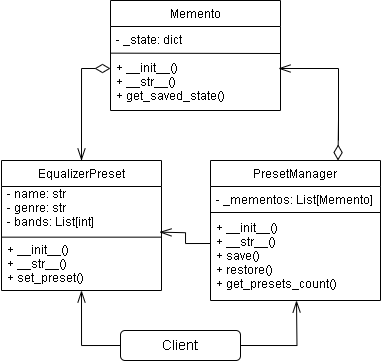

The diagram above was exported from draw.io. Its source (the exported page's mxGraphModel, read from the mxfile embedded in the PNG):
<mxGraphModel dx="1816" dy="582" grid="1" gridSize="10" guides="1" tooltips="1" connect="1" arrows="1" fold="1" page="1" pageScale="1" pageWidth="827" pageHeight="1169" math="0" shadow="0">
  <root>
    <mxCell id="WIyWlLk6GJQsqaUBKTNV-0" />
    <mxCell id="WIyWlLk6GJQsqaUBKTNV-1" parent="WIyWlLk6GJQsqaUBKTNV-0" />
    <mxCell id="3HKasHrS1GfvSko_Kw18-21" value="&lt;font style=&quot;font-size: 14px;&quot;&gt;Client&lt;/font&gt;" style="rounded=1;whiteSpace=wrap;html=1;" parent="WIyWlLk6GJQsqaUBKTNV-1" vertex="1">
      <mxGeometry x="40" y="610" width="120" height="30" as="geometry" />
    </mxCell>
    <mxCell id="utE3iIAdCTnjr5FFgPwm-16" value="" style="endArrow=openThin;html=1;rounded=0;endFill=0;endSize=10;exitX=1;exitY=0.5;exitDx=0;exitDy=0;edgeStyle=orthogonalEdgeStyle;" parent="WIyWlLk6GJQsqaUBKTNV-1" source="3HKasHrS1GfvSko_Kw18-21" edge="1">
      <mxGeometry width="50" height="50" relative="1" as="geometry">
        <mxPoint x="400" y="630" as="sourcePoint" />
        <mxPoint x="216" y="580" as="targetPoint" />
      </mxGeometry>
    </mxCell>
    <mxCell id="utE3iIAdCTnjr5FFgPwm-9" value="PresetManager" style="swimlane;fontStyle=0;align=center;verticalAlign=top;childLayout=stackLayout;horizontal=1;startSize=26;horizontalStack=0;resizeParent=1;resizeLast=0;collapsible=1;marginBottom=0;rounded=0;shadow=0;strokeWidth=1;" parent="WIyWlLk6GJQsqaUBKTNV-1" vertex="1">
      <mxGeometry x="130" y="440" width="170" height="140" as="geometry">
        <mxRectangle x="230" y="140" width="160" height="26" as="alternateBounds" />
      </mxGeometry>
    </mxCell>
    <mxCell id="utE3iIAdCTnjr5FFgPwm-11" value="- _mementos: List[Memento] &#10;&#10;+ __init__()&#10;+ __str__()&#10;+ save()&#10;+ restore()&#10;+ get_presets_count()&#10;" style="text;align=left;verticalAlign=top;spacingLeft=4;spacingRight=4;overflow=hidden;rotatable=0;points=[[0,0.5],[1,0.5]];portConstraint=eastwest;" parent="utE3iIAdCTnjr5FFgPwm-9" vertex="1">
      <mxGeometry y="26" width="170" height="114" as="geometry" />
    </mxCell>
    <mxCell id="ncwD_uJOBYRmt_cyP1XH-0" value="" style="endArrow=none;html=1;rounded=0;" parent="utE3iIAdCTnjr5FFgPwm-9" edge="1">
      <mxGeometry width="50" height="50" relative="1" as="geometry">
        <mxPoint y="52" as="sourcePoint" />
        <mxPoint x="170" y="52" as="targetPoint" />
      </mxGeometry>
    </mxCell>
    <mxCell id="ncwD_uJOBYRmt_cyP1XH-5" value="" style="group" parent="WIyWlLk6GJQsqaUBKTNV-1" vertex="1" connectable="0">
      <mxGeometry x="-80" y="440" width="161" height="130" as="geometry" />
    </mxCell>
    <mxCell id="ncwD_uJOBYRmt_cyP1XH-1" value="EqualizerPreset" style="swimlane;fontStyle=0;align=center;verticalAlign=top;childLayout=stackLayout;horizontal=1;startSize=26;horizontalStack=0;resizeParent=1;resizeLast=0;collapsible=1;marginBottom=0;rounded=0;shadow=0;strokeWidth=1;" parent="ncwD_uJOBYRmt_cyP1XH-5" vertex="1">
      <mxGeometry x="1" width="160" height="130" as="geometry">
        <mxRectangle x="230" y="140" width="160" height="26" as="alternateBounds" />
      </mxGeometry>
    </mxCell>
    <mxCell id="ncwD_uJOBYRmt_cyP1XH-2" value="" style="endArrow=none;html=1;rounded=0;" parent="ncwD_uJOBYRmt_cyP1XH-1" edge="1">
      <mxGeometry width="50" height="50" relative="1" as="geometry">
        <mxPoint y="76.66000000000003" as="sourcePoint" />
        <mxPoint x="160" y="76.66000000000003" as="targetPoint" />
      </mxGeometry>
    </mxCell>
    <mxCell id="ncwD_uJOBYRmt_cyP1XH-3" value="- name: str&#10;- genre: str&#10;- bands: List[int]&#10;&#10;+ __init__()&#10;+ __str__()&#10;+ set_preset()" style="text;align=left;verticalAlign=top;spacingLeft=4;spacingRight=4;overflow=hidden;rotatable=0;points=[[0,0.5],[1,0.5]];portConstraint=eastwest;" parent="ncwD_uJOBYRmt_cyP1XH-5" vertex="1">
      <mxGeometry x="1" y="20" width="160" height="104" as="geometry" />
    </mxCell>
    <mxCell id="ncwD_uJOBYRmt_cyP1XH-6" value="" style="group" parent="WIyWlLk6GJQsqaUBKTNV-1" vertex="1" connectable="0">
      <mxGeometry x="30" y="280" width="170" height="210" as="geometry" />
    </mxCell>
    <mxCell id="ncwD_uJOBYRmt_cyP1XH-7" value="Memento" style="swimlane;fontStyle=0;align=center;verticalAlign=top;childLayout=stackLayout;horizontal=1;startSize=26;horizontalStack=0;resizeParent=1;resizeLast=0;collapsible=1;marginBottom=0;rounded=0;shadow=0;strokeWidth=1;" parent="ncwD_uJOBYRmt_cyP1XH-6" vertex="1">
      <mxGeometry width="170" height="110" as="geometry">
        <mxRectangle x="230" y="140" width="160" height="26" as="alternateBounds" />
      </mxGeometry>
    </mxCell>
    <mxCell id="ncwD_uJOBYRmt_cyP1XH-8" value="- _state: dict&#10;&#10;+ __init__()&#10;+ __str__()&#10;+ get_saved_state()&#10;" style="text;align=left;verticalAlign=top;spacingLeft=4;spacingRight=4;overflow=hidden;rotatable=0;points=[[0,0.5],[1,0.5]];portConstraint=eastwest;" parent="ncwD_uJOBYRmt_cyP1XH-7" vertex="1">
      <mxGeometry y="26" width="170" height="84" as="geometry" />
    </mxCell>
    <mxCell id="ncwD_uJOBYRmt_cyP1XH-9" value="" style="endArrow=none;html=1;rounded=0;" parent="ncwD_uJOBYRmt_cyP1XH-7" edge="1">
      <mxGeometry width="50" height="50" relative="1" as="geometry">
        <mxPoint y="52.65000000000006" as="sourcePoint" />
        <mxPoint x="170" y="53" as="targetPoint" />
      </mxGeometry>
    </mxCell>
    <mxCell id="ncwD_uJOBYRmt_cyP1XH-10" value="" style="endArrow=openThin;html=1;rounded=0;endFill=0;endSize=10;exitX=0;exitY=0.5;exitDx=0;exitDy=0;edgeStyle=orthogonalEdgeStyle;entryX=0.5;entryY=1;entryDx=0;entryDy=0;" parent="WIyWlLk6GJQsqaUBKTNV-1" source="3HKasHrS1GfvSko_Kw18-21" target="ncwD_uJOBYRmt_cyP1XH-1" edge="1">
      <mxGeometry width="50" height="50" relative="1" as="geometry">
        <mxPoint x="20" y="651" as="sourcePoint" />
        <mxPoint x="-30" y="600" as="targetPoint" />
      </mxGeometry>
    </mxCell>
    <mxCell id="ncwD_uJOBYRmt_cyP1XH-16" value="" style="endArrow=diamondThin;html=1;rounded=0;endFill=0;endSize=13;startSize=7;entryX=0.75;entryY=0;entryDx=0;entryDy=0;" parent="WIyWlLk6GJQsqaUBKTNV-1" edge="1" target="utE3iIAdCTnjr5FFgPwm-9">
      <mxGeometry width="50" height="50" relative="1" as="geometry">
        <mxPoint x="258" y="400" as="sourcePoint" />
        <mxPoint x="260" y="420" as="targetPoint" />
      </mxGeometry>
    </mxCell>
    <mxCell id="ncwD_uJOBYRmt_cyP1XH-17" value="" style="endArrow=openThin;html=1;rounded=0;endFill=0;endSize=10;" parent="WIyWlLk6GJQsqaUBKTNV-1" edge="1">
      <mxGeometry width="50" height="50" relative="1" as="geometry">
        <mxPoint x="1" y="413" as="sourcePoint" />
        <mxPoint x="1" y="440" as="targetPoint" />
      </mxGeometry>
    </mxCell>
    <mxCell id="3HKasHrS1GfvSko_Kw18-18" value="" style="endArrow=diamondThin;html=1;rounded=0;endFill=0;endSize=13;startSize=7;entryX=0;entryY=0.5;entryDx=0;entryDy=0;exitX=0.5;exitY=0;exitDx=0;exitDy=0;edgeStyle=orthogonalEdgeStyle;" parent="WIyWlLk6GJQsqaUBKTNV-1" source="ncwD_uJOBYRmt_cyP1XH-1" target="ncwD_uJOBYRmt_cyP1XH-8" edge="1">
      <mxGeometry width="50" height="50" relative="1" as="geometry">
        <mxPoint x="150" y="410" as="sourcePoint" />
        <mxPoint x="110" y="420" as="targetPoint" />
      </mxGeometry>
    </mxCell>
    <mxCell id="guvlNaLqQAm8u5yvAb9p-2" value="" style="endArrow=openThin;html=1;rounded=0;endFill=0;endSize=10;exitX=0;exitY=0.5;exitDx=0;exitDy=0;edgeStyle=orthogonalEdgeStyle;" parent="WIyWlLk6GJQsqaUBKTNV-1" source="utE3iIAdCTnjr5FFgPwm-11" edge="1">
      <mxGeometry width="50" height="50" relative="1" as="geometry">
        <mxPoint x="99" y="511.65999999999997" as="sourcePoint" />
        <mxPoint x="79" y="511.65999999999997" as="targetPoint" />
      </mxGeometry>
    </mxCell>
    <mxCell id="7jmF0nad0PmVMcjSsuQW-0" value="" style="endArrow=openThin;html=1;rounded=0;endFill=0;endSize=10;edgeStyle=orthogonalEdgeStyle;entryX=1;entryY=0.5;entryDx=0;entryDy=0;" edge="1" parent="WIyWlLk6GJQsqaUBKTNV-1">
      <mxGeometry width="50" height="50" relative="1" as="geometry">
        <mxPoint x="258" y="420" as="sourcePoint" />
        <mxPoint x="198" y="348" as="targetPoint" />
        <Array as="points">
          <mxPoint x="258" y="348" />
        </Array>
      </mxGeometry>
    </mxCell>
  </root>
</mxGraphModel>